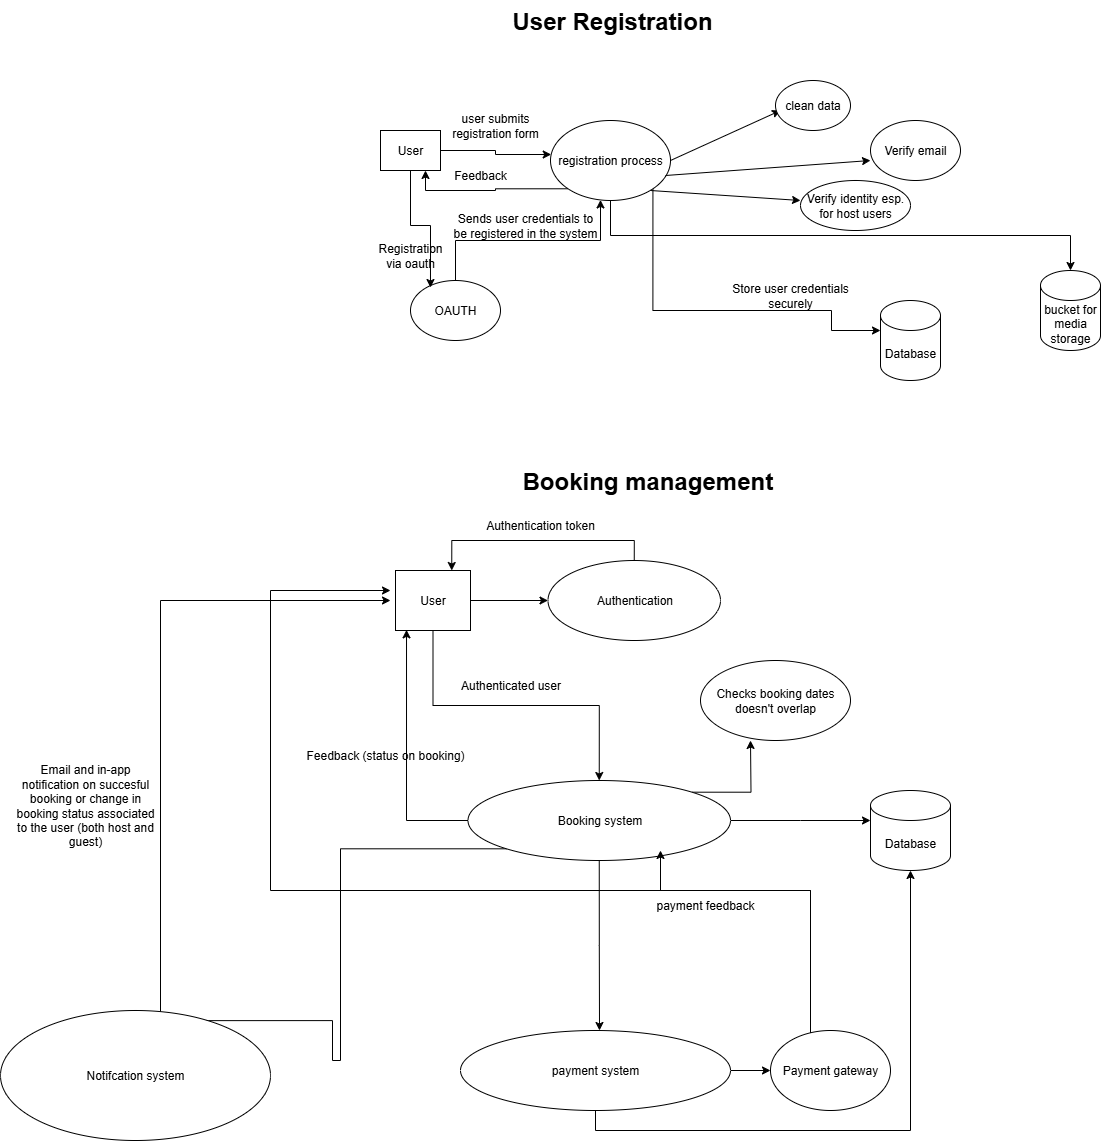

The diagram above was exported from draw.io. Its source (the exported page's mxGraphModel, read from the mxfile embedded in the PNG):
<mxGraphModel dx="2279" dy="835" grid="1" gridSize="10" guides="1" tooltips="1" connect="1" arrows="1" fold="1" page="1" pageScale="1" pageWidth="850" pageHeight="1100" math="0" shadow="0">
  <root>
    <mxCell id="0" />
    <mxCell id="1" parent="0" />
    <mxCell id="fnmpydTme3snTOPsHpOP-1" value="&lt;h1 style=&quot;margin-top: 0px;&quot;&gt;&lt;span style=&quot;background-color: transparent; color: light-dark(rgb(0, 0, 0), rgb(255, 255, 255));&quot;&gt;User Registration&lt;/span&gt;&lt;/h1&gt;&lt;h1 style=&quot;margin-top: 0px;&quot;&gt;&lt;br&gt;&lt;/h1&gt;" style="text;html=1;whiteSpace=wrap;overflow=hidden;rounded=0;" vertex="1" parent="1">
      <mxGeometry x="160" y="120" width="280" height="50" as="geometry" />
    </mxCell>
    <mxCell id="fnmpydTme3snTOPsHpOP-2" value="User" style="rounded=0;whiteSpace=wrap;html=1;" vertex="1" parent="1">
      <mxGeometry x="30" y="250" width="60" height="40" as="geometry" />
    </mxCell>
    <mxCell id="fnmpydTme3snTOPsHpOP-19" style="edgeStyle=orthogonalEdgeStyle;rounded=0;orthogonalLoop=1;jettySize=auto;html=1;exitX=1;exitY=1;exitDx=0;exitDy=0;" edge="1" parent="1" source="fnmpydTme3snTOPsHpOP-3">
      <mxGeometry relative="1" as="geometry">
        <mxPoint x="530" y="450" as="targetPoint" />
        <Array as="points">
          <mxPoint x="302" y="430" />
          <mxPoint x="481" y="430" />
        </Array>
      </mxGeometry>
    </mxCell>
    <mxCell id="fnmpydTme3snTOPsHpOP-22" style="edgeStyle=orthogonalEdgeStyle;rounded=0;orthogonalLoop=1;jettySize=auto;html=1;exitX=0;exitY=1;exitDx=0;exitDy=0;entryX=0.75;entryY=1;entryDx=0;entryDy=0;" edge="1" parent="1" source="fnmpydTme3snTOPsHpOP-3" target="fnmpydTme3snTOPsHpOP-2">
      <mxGeometry relative="1" as="geometry" />
    </mxCell>
    <mxCell id="fnmpydTme3snTOPsHpOP-31" style="edgeStyle=orthogonalEdgeStyle;rounded=0;orthogonalLoop=1;jettySize=auto;html=1;exitX=0.5;exitY=1;exitDx=0;exitDy=0;" edge="1" parent="1" source="fnmpydTme3snTOPsHpOP-3" target="fnmpydTme3snTOPsHpOP-32">
      <mxGeometry relative="1" as="geometry">
        <mxPoint x="720" y="430" as="targetPoint" />
      </mxGeometry>
    </mxCell>
    <mxCell id="fnmpydTme3snTOPsHpOP-3" value="registration process" style="ellipse;whiteSpace=wrap;html=1;" vertex="1" parent="1">
      <mxGeometry x="200" y="240" width="120" height="80" as="geometry" />
    </mxCell>
    <mxCell id="fnmpydTme3snTOPsHpOP-4" style="edgeStyle=orthogonalEdgeStyle;rounded=0;orthogonalLoop=1;jettySize=auto;html=1;entryX=0.006;entryY=0.425;entryDx=0;entryDy=0;entryPerimeter=0;" edge="1" parent="1" source="fnmpydTme3snTOPsHpOP-2" target="fnmpydTme3snTOPsHpOP-3">
      <mxGeometry relative="1" as="geometry" />
    </mxCell>
    <mxCell id="fnmpydTme3snTOPsHpOP-5" value="user submits registration form" style="text;html=1;align=center;verticalAlign=middle;whiteSpace=wrap;rounded=0;" vertex="1" parent="1">
      <mxGeometry x="100" y="230" width="90" height="30" as="geometry" />
    </mxCell>
    <mxCell id="fnmpydTme3snTOPsHpOP-7" value="" style="endArrow=classic;html=1;rounded=0;" edge="1" parent="1">
      <mxGeometry width="50" height="50" relative="1" as="geometry">
        <mxPoint x="320" y="280" as="sourcePoint" />
        <mxPoint x="430" y="230" as="targetPoint" />
      </mxGeometry>
    </mxCell>
    <mxCell id="fnmpydTme3snTOPsHpOP-8" value="" style="endArrow=classic;html=1;rounded=0;" edge="1" parent="1">
      <mxGeometry width="50" height="50" relative="1" as="geometry">
        <mxPoint x="315" y="295" as="sourcePoint" />
        <mxPoint x="520" y="280" as="targetPoint" />
      </mxGeometry>
    </mxCell>
    <mxCell id="fnmpydTme3snTOPsHpOP-9" value="" style="endArrow=classic;html=1;rounded=0;" edge="1" parent="1">
      <mxGeometry width="50" height="50" relative="1" as="geometry">
        <mxPoint x="300" y="310" as="sourcePoint" />
        <mxPoint x="450" y="320" as="targetPoint" />
        <Array as="points" />
      </mxGeometry>
    </mxCell>
    <mxCell id="fnmpydTme3snTOPsHpOP-10" value="clean data" style="ellipse;whiteSpace=wrap;html=1;" vertex="1" parent="1">
      <mxGeometry x="425" y="200" width="75" height="50" as="geometry" />
    </mxCell>
    <mxCell id="fnmpydTme3snTOPsHpOP-12" value="Verify email" style="ellipse;whiteSpace=wrap;html=1;" vertex="1" parent="1">
      <mxGeometry x="520" y="240" width="90" height="60" as="geometry" />
    </mxCell>
    <mxCell id="fnmpydTme3snTOPsHpOP-13" value="Verify identity esp. for host users" style="ellipse;whiteSpace=wrap;html=1;" vertex="1" parent="1">
      <mxGeometry x="450" y="300" width="110" height="50" as="geometry" />
    </mxCell>
    <mxCell id="fnmpydTme3snTOPsHpOP-17" style="edgeStyle=orthogonalEdgeStyle;rounded=0;orthogonalLoop=1;jettySize=auto;html=1;exitX=0.5;exitY=0;exitDx=0;exitDy=0;" edge="1" parent="1" source="fnmpydTme3snTOPsHpOP-14" target="fnmpydTme3snTOPsHpOP-3">
      <mxGeometry relative="1" as="geometry">
        <Array as="points">
          <mxPoint x="105" y="360" />
          <mxPoint x="250" y="360" />
        </Array>
      </mxGeometry>
    </mxCell>
    <mxCell id="fnmpydTme3snTOPsHpOP-14" value="OAUTH" style="ellipse;whiteSpace=wrap;html=1;" vertex="1" parent="1">
      <mxGeometry x="60" y="400" width="90" height="60" as="geometry" />
    </mxCell>
    <mxCell id="fnmpydTme3snTOPsHpOP-15" style="edgeStyle=orthogonalEdgeStyle;rounded=0;orthogonalLoop=1;jettySize=auto;html=1;exitX=0.5;exitY=1;exitDx=0;exitDy=0;entryX=0.222;entryY=0.117;entryDx=0;entryDy=0;entryPerimeter=0;" edge="1" parent="1" source="fnmpydTme3snTOPsHpOP-2" target="fnmpydTme3snTOPsHpOP-14">
      <mxGeometry relative="1" as="geometry" />
    </mxCell>
    <mxCell id="fnmpydTme3snTOPsHpOP-16" value="Registration via oauth" style="text;html=1;align=center;verticalAlign=middle;whiteSpace=wrap;rounded=0;" vertex="1" parent="1">
      <mxGeometry x="30" y="360" width="60" height="30" as="geometry" />
    </mxCell>
    <mxCell id="fnmpydTme3snTOPsHpOP-18" value="Sends user credentials to be registered in the system" style="text;html=1;align=center;verticalAlign=middle;whiteSpace=wrap;rounded=0;" vertex="1" parent="1">
      <mxGeometry x="100" y="330" width="150" height="30" as="geometry" />
    </mxCell>
    <mxCell id="fnmpydTme3snTOPsHpOP-21" value="Store user credentials securely" style="text;html=1;align=center;verticalAlign=middle;whiteSpace=wrap;rounded=0;" vertex="1" parent="1">
      <mxGeometry x="370" y="400" width="140" height="30" as="geometry" />
    </mxCell>
    <mxCell id="fnmpydTme3snTOPsHpOP-23" value="Feedback" style="text;html=1;align=center;verticalAlign=middle;whiteSpace=wrap;rounded=0;" vertex="1" parent="1">
      <mxGeometry x="100" y="280" width="60" height="30" as="geometry" />
    </mxCell>
    <mxCell id="fnmpydTme3snTOPsHpOP-24" value="&lt;h1 style=&quot;margin-top: 0px;&quot;&gt;Booking management&lt;/h1&gt;" style="text;html=1;whiteSpace=wrap;overflow=hidden;rounded=0;" vertex="1" parent="1">
      <mxGeometry x="170" y="580" width="280" height="50" as="geometry" />
    </mxCell>
    <mxCell id="fnmpydTme3snTOPsHpOP-30" value="Database" style="shape=cylinder3;whiteSpace=wrap;html=1;boundedLbl=1;backgroundOutline=1;size=15;" vertex="1" parent="1">
      <mxGeometry x="530" y="420" width="60" height="80" as="geometry" />
    </mxCell>
    <mxCell id="fnmpydTme3snTOPsHpOP-32" value="bucket for media storage" style="shape=cylinder3;whiteSpace=wrap;html=1;boundedLbl=1;backgroundOutline=1;size=15;" vertex="1" parent="1">
      <mxGeometry x="690" y="390" width="60" height="80" as="geometry" />
    </mxCell>
    <mxCell id="fnmpydTme3snTOPsHpOP-35" value="" style="edgeStyle=orthogonalEdgeStyle;rounded=0;orthogonalLoop=1;jettySize=auto;html=1;" edge="1" parent="1" source="fnmpydTme3snTOPsHpOP-33" target="fnmpydTme3snTOPsHpOP-34">
      <mxGeometry relative="1" as="geometry" />
    </mxCell>
    <mxCell id="fnmpydTme3snTOPsHpOP-40" value="" style="edgeStyle=orthogonalEdgeStyle;rounded=0;orthogonalLoop=1;jettySize=auto;html=1;" edge="1" parent="1" source="fnmpydTme3snTOPsHpOP-33" target="fnmpydTme3snTOPsHpOP-39">
      <mxGeometry relative="1" as="geometry" />
    </mxCell>
    <mxCell id="fnmpydTme3snTOPsHpOP-33" value="User" style="rounded=0;whiteSpace=wrap;html=1;" vertex="1" parent="1">
      <mxGeometry x="45" y="690" width="75" height="60" as="geometry" />
    </mxCell>
    <mxCell id="fnmpydTme3snTOPsHpOP-36" style="edgeStyle=orthogonalEdgeStyle;rounded=0;orthogonalLoop=1;jettySize=auto;html=1;exitX=0.5;exitY=0;exitDx=0;exitDy=0;entryX=0.75;entryY=0;entryDx=0;entryDy=0;" edge="1" parent="1" source="fnmpydTme3snTOPsHpOP-34" target="fnmpydTme3snTOPsHpOP-33">
      <mxGeometry relative="1" as="geometry" />
    </mxCell>
    <mxCell id="fnmpydTme3snTOPsHpOP-34" value="Authentication" style="ellipse;whiteSpace=wrap;html=1;rounded=0;" vertex="1" parent="1">
      <mxGeometry x="197.5" y="680" width="172.5" height="80" as="geometry" />
    </mxCell>
    <mxCell id="fnmpydTme3snTOPsHpOP-37" value="Authentication token" style="text;html=1;align=center;verticalAlign=middle;whiteSpace=wrap;rounded=0;" vertex="1" parent="1">
      <mxGeometry x="110" y="630" width="160" height="30" as="geometry" />
    </mxCell>
    <mxCell id="fnmpydTme3snTOPsHpOP-42" style="edgeStyle=orthogonalEdgeStyle;rounded=0;orthogonalLoop=1;jettySize=auto;html=1;exitX=1;exitY=0;exitDx=0;exitDy=0;" edge="1" parent="1" source="fnmpydTme3snTOPsHpOP-39">
      <mxGeometry relative="1" as="geometry">
        <mxPoint x="400" y="860" as="targetPoint" />
      </mxGeometry>
    </mxCell>
    <mxCell id="fnmpydTme3snTOPsHpOP-44" style="edgeStyle=orthogonalEdgeStyle;rounded=0;orthogonalLoop=1;jettySize=auto;html=1;exitX=1;exitY=0.5;exitDx=0;exitDy=0;" edge="1" parent="1" source="fnmpydTme3snTOPsHpOP-39">
      <mxGeometry relative="1" as="geometry">
        <mxPoint x="520" y="940" as="targetPoint" />
      </mxGeometry>
    </mxCell>
    <mxCell id="fnmpydTme3snTOPsHpOP-50" style="edgeStyle=orthogonalEdgeStyle;rounded=0;orthogonalLoop=1;jettySize=auto;html=1;exitX=0.5;exitY=1;exitDx=0;exitDy=0;" edge="1" parent="1" source="fnmpydTme3snTOPsHpOP-39">
      <mxGeometry relative="1" as="geometry">
        <mxPoint x="249" y="1150" as="targetPoint" />
      </mxGeometry>
    </mxCell>
    <mxCell id="fnmpydTme3snTOPsHpOP-58" style="edgeStyle=orthogonalEdgeStyle;rounded=0;orthogonalLoop=1;jettySize=auto;html=1;exitX=0;exitY=1;exitDx=0;exitDy=0;entryX=0.599;entryY=0.078;entryDx=0;entryDy=0;entryPerimeter=0;" edge="1" parent="1" source="fnmpydTme3snTOPsHpOP-39" target="fnmpydTme3snTOPsHpOP-59">
      <mxGeometry relative="1" as="geometry">
        <mxPoint x="20" y="1179.9999999999998" as="targetPoint" />
        <Array as="points">
          <mxPoint x="-10" y="968" />
          <mxPoint x="-10" y="1180" />
          <mxPoint x="-18" y="1180" />
        </Array>
      </mxGeometry>
    </mxCell>
    <mxCell id="fnmpydTme3snTOPsHpOP-39" value="Booking system" style="ellipse;whiteSpace=wrap;html=1;rounded=0;" vertex="1" parent="1">
      <mxGeometry x="117.5" y="900" width="262.5" height="80" as="geometry" />
    </mxCell>
    <mxCell id="fnmpydTme3snTOPsHpOP-41" value="Authenticated user" style="text;html=1;align=center;verticalAlign=middle;resizable=0;points=[];autosize=1;strokeColor=none;fillColor=none;" vertex="1" parent="1">
      <mxGeometry x="100" y="790" width="120" height="30" as="geometry" />
    </mxCell>
    <mxCell id="fnmpydTme3snTOPsHpOP-43" value="Checks booking dates doesn't overlap" style="ellipse;whiteSpace=wrap;html=1;" vertex="1" parent="1">
      <mxGeometry x="350" y="780" width="150" height="80" as="geometry" />
    </mxCell>
    <mxCell id="fnmpydTme3snTOPsHpOP-45" style="edgeStyle=orthogonalEdgeStyle;rounded=0;orthogonalLoop=1;jettySize=auto;html=1;exitX=0;exitY=0.5;exitDx=0;exitDy=0;entryX=0.147;entryY=0.989;entryDx=0;entryDy=0;entryPerimeter=0;" edge="1" parent="1" source="fnmpydTme3snTOPsHpOP-39" target="fnmpydTme3snTOPsHpOP-33">
      <mxGeometry relative="1" as="geometry" />
    </mxCell>
    <mxCell id="fnmpydTme3snTOPsHpOP-46" value="Feedback (status on booking)" style="text;html=1;align=center;verticalAlign=middle;whiteSpace=wrap;rounded=0;" vertex="1" parent="1">
      <mxGeometry x="-60" y="860" width="190" height="30" as="geometry" />
    </mxCell>
    <mxCell id="fnmpydTme3snTOPsHpOP-49" value="Database" style="shape=cylinder3;whiteSpace=wrap;html=1;boundedLbl=1;backgroundOutline=1;size=15;" vertex="1" parent="1">
      <mxGeometry x="520" y="910" width="80" height="80" as="geometry" />
    </mxCell>
    <mxCell id="fnmpydTme3snTOPsHpOP-52" style="edgeStyle=orthogonalEdgeStyle;rounded=0;orthogonalLoop=1;jettySize=auto;html=1;" edge="1" parent="1" source="fnmpydTme3snTOPsHpOP-51" target="fnmpydTme3snTOPsHpOP-53">
      <mxGeometry relative="1" as="geometry">
        <mxPoint x="480" y="1190" as="targetPoint" />
      </mxGeometry>
    </mxCell>
    <mxCell id="fnmpydTme3snTOPsHpOP-56" style="edgeStyle=orthogonalEdgeStyle;rounded=0;orthogonalLoop=1;jettySize=auto;html=1;exitX=0.5;exitY=1;exitDx=0;exitDy=0;" edge="1" parent="1" source="fnmpydTme3snTOPsHpOP-51" target="fnmpydTme3snTOPsHpOP-49">
      <mxGeometry relative="1" as="geometry">
        <mxPoint x="580" y="890" as="targetPoint" />
      </mxGeometry>
    </mxCell>
    <mxCell id="fnmpydTme3snTOPsHpOP-51" value="payment system" style="ellipse;whiteSpace=wrap;html=1;" vertex="1" parent="1">
      <mxGeometry x="110" y="1150" width="270" height="80" as="geometry" />
    </mxCell>
    <mxCell id="fnmpydTme3snTOPsHpOP-57" style="edgeStyle=orthogonalEdgeStyle;rounded=0;orthogonalLoop=1;jettySize=auto;html=1;exitX=0;exitY=0.5;exitDx=0;exitDy=0;" edge="1" parent="1" source="fnmpydTme3snTOPsHpOP-53">
      <mxGeometry relative="1" as="geometry">
        <mxPoint x="40" y="710" as="targetPoint" />
        <Array as="points">
          <mxPoint x="460" y="1190" />
          <mxPoint x="460" y="1010" />
          <mxPoint x="-80" y="1010" />
          <mxPoint x="-80" y="710" />
        </Array>
      </mxGeometry>
    </mxCell>
    <mxCell id="fnmpydTme3snTOPsHpOP-53" value="Payment gateway" style="ellipse;whiteSpace=wrap;html=1;" vertex="1" parent="1">
      <mxGeometry x="420" y="1150" width="120" height="80" as="geometry" />
    </mxCell>
    <mxCell id="fnmpydTme3snTOPsHpOP-54" style="edgeStyle=orthogonalEdgeStyle;rounded=0;orthogonalLoop=1;jettySize=auto;html=1;" edge="1" parent="1" source="fnmpydTme3snTOPsHpOP-53">
      <mxGeometry relative="1" as="geometry">
        <mxPoint x="310" y="970" as="targetPoint" />
        <Array as="points">
          <mxPoint x="460" y="1010" />
          <mxPoint x="310" y="1010" />
        </Array>
      </mxGeometry>
    </mxCell>
    <mxCell id="fnmpydTme3snTOPsHpOP-55" value="payment feedback" style="text;html=1;align=center;verticalAlign=middle;whiteSpace=wrap;rounded=0;" vertex="1" parent="1">
      <mxGeometry x="290" y="1010" width="130" height="30" as="geometry" />
    </mxCell>
    <mxCell id="fnmpydTme3snTOPsHpOP-60" style="edgeStyle=orthogonalEdgeStyle;rounded=0;orthogonalLoop=1;jettySize=auto;html=1;" edge="1" parent="1" source="fnmpydTme3snTOPsHpOP-59">
      <mxGeometry relative="1" as="geometry">
        <mxPoint x="40" y="720" as="targetPoint" />
        <Array as="points">
          <mxPoint x="-190" y="720" />
        </Array>
      </mxGeometry>
    </mxCell>
    <mxCell id="fnmpydTme3snTOPsHpOP-59" value="Notifcation system" style="ellipse;whiteSpace=wrap;html=1;" vertex="1" parent="1">
      <mxGeometry x="-350" y="1130" width="270" height="130" as="geometry" />
    </mxCell>
    <mxCell id="fnmpydTme3snTOPsHpOP-61" value="Email and in-app notification on succesful booking or change in booking status associated to the user (both host and guest)" style="text;html=1;align=center;verticalAlign=middle;whiteSpace=wrap;rounded=0;" vertex="1" parent="1">
      <mxGeometry x="-340" y="910" width="150" height="30" as="geometry" />
    </mxCell>
  </root>
</mxGraphModel>